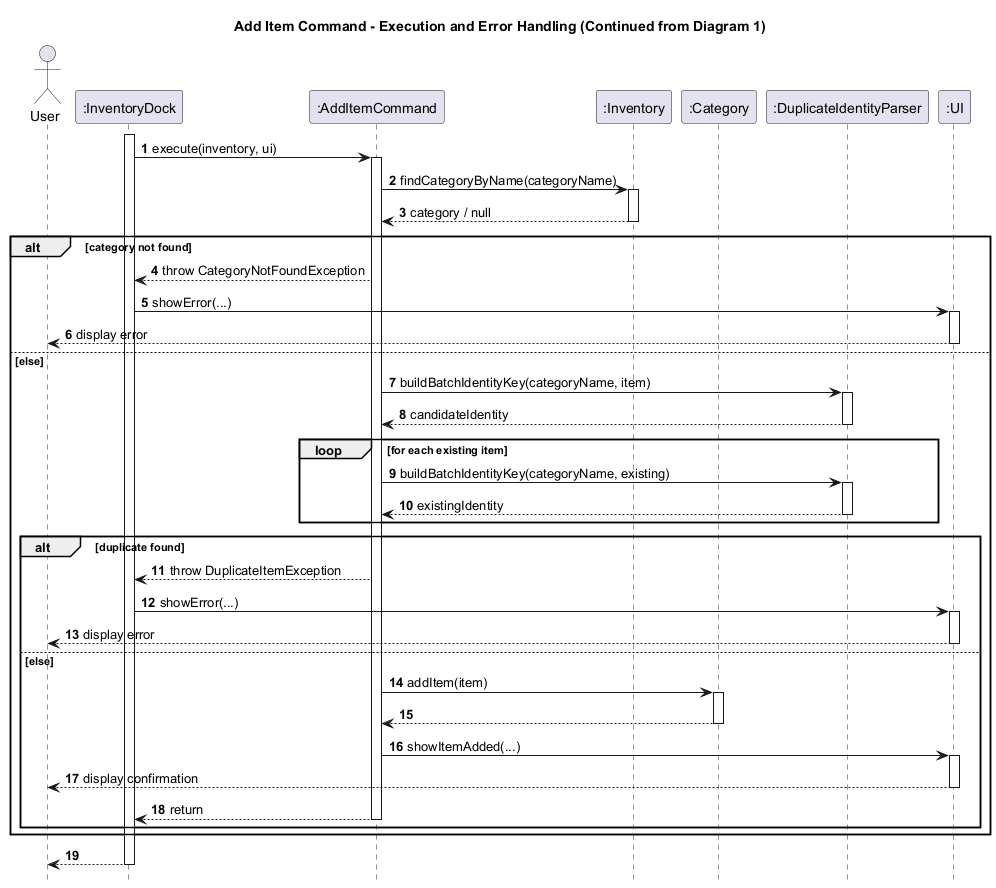

The diagram above was rendered by PlantUML. Its source (embedded in the PNG):
@startuml
title Add Item Command - Execution and Error Handling (Continued from Diagram 1)

autonumber
hide footbox

actor User
participant ":InventoryDock" as InventoryDock
participant ":AddItemCommand" as AddItemCommand
participant ":Inventory" as Inventory
participant ":Category" as Category
participant ":DuplicateIdentityParser" as DuplicateIdentityParser
participant ":UI" as UI

activate InventoryDock

InventoryDock -> AddItemCommand: execute(inventory, ui)
activate AddItemCommand

AddItemCommand -> Inventory: findCategoryByName(categoryName)
activate Inventory
Inventory --> AddItemCommand: category / null
deactivate Inventory

alt category not found
    AddItemCommand --> InventoryDock: throw CategoryNotFoundException

    InventoryDock -> UI: showError(...)
    activate UI
    UI --> User: display error
    deactivate UI

else else
    AddItemCommand -> DuplicateIdentityParser: buildBatchIdentityKey(categoryName, item)
    activate DuplicateIdentityParser
    DuplicateIdentityParser --> AddItemCommand: candidateIdentity
    deactivate DuplicateIdentityParser

    loop for each existing item
        AddItemCommand -> DuplicateIdentityParser: buildBatchIdentityKey(categoryName, existing)
        activate DuplicateIdentityParser
        DuplicateIdentityParser --> AddItemCommand: existingIdentity
        deactivate DuplicateIdentityParser
    end

    alt duplicate found
        AddItemCommand --> InventoryDock: throw DuplicateItemException

        InventoryDock -> UI: showError(...)
        activate UI
        UI --> User: display error
        deactivate UI

    else else
        AddItemCommand -> Category: addItem(item)
        activate Category
        Category --> AddItemCommand
        deactivate Category

        AddItemCommand -> UI: showItemAdded(...)
        activate UI
        UI --> User: display confirmation
        deactivate UI

        AddItemCommand --> InventoryDock --: return
    end
end

InventoryDock --> User
deactivate InventoryDock
@enduml